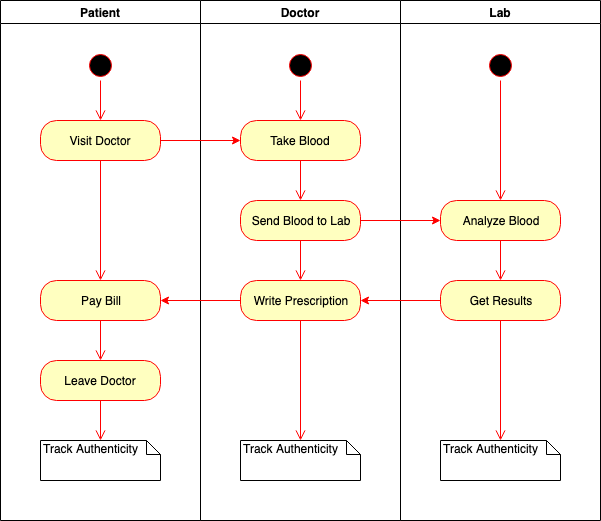

The diagram above was exported from draw.io. Its source (the exported page's mxGraphModel, read from the mxfile embedded in the PNG):
<mxGraphModel dx="790" dy="471" grid="1" gridSize="10" guides="1" tooltips="1" connect="1" arrows="1" fold="1" page="1" pageScale="1" pageWidth="850" pageHeight="1100" math="0" shadow="0">
  <root>
    <mxCell id="0" />
    <mxCell id="1" parent="0" />
    <mxCell id="TI3fhSd6vgM9_EAeiwtv-4" value="Patient" style="swimlane;" parent="1" vertex="1">
      <mxGeometry x="40" y="40" width="200" height="520" as="geometry" />
    </mxCell>
    <mxCell id="TI3fhSd6vgM9_EAeiwtv-7" value="" style="ellipse;html=1;shape=startState;fillColor=#000000;strokeColor=#ff0000;" parent="TI3fhSd6vgM9_EAeiwtv-4" vertex="1">
      <mxGeometry x="85" y="50" width="30" height="30" as="geometry" />
    </mxCell>
    <mxCell id="TI3fhSd6vgM9_EAeiwtv-8" value="" style="edgeStyle=orthogonalEdgeStyle;html=1;verticalAlign=bottom;endArrow=open;endSize=8;strokeColor=#ff0000;entryX=0.5;entryY=0;entryDx=0;entryDy=0;" parent="TI3fhSd6vgM9_EAeiwtv-4" source="TI3fhSd6vgM9_EAeiwtv-7" target="O7vF9HQVyfrFvfutkbGP-9" edge="1">
      <mxGeometry relative="1" as="geometry">
        <mxPoint x="100" y="120" as="targetPoint" />
      </mxGeometry>
    </mxCell>
    <mxCell id="O7vF9HQVyfrFvfutkbGP-9" value="Visit Doctor" style="rounded=1;whiteSpace=wrap;html=1;arcSize=40;fontColor=#000000;fillColor=#ffffc0;strokeColor=#ff0000;" parent="TI3fhSd6vgM9_EAeiwtv-4" vertex="1">
      <mxGeometry x="40" y="120" width="120" height="40" as="geometry" />
    </mxCell>
    <mxCell id="O7vF9HQVyfrFvfutkbGP-10" value="" style="edgeStyle=orthogonalEdgeStyle;html=1;verticalAlign=bottom;endArrow=open;endSize=8;strokeColor=#ff0000;entryX=0.5;entryY=0;entryDx=0;entryDy=0;" parent="TI3fhSd6vgM9_EAeiwtv-4" source="O7vF9HQVyfrFvfutkbGP-9" target="O7vF9HQVyfrFvfutkbGP-28" edge="1">
      <mxGeometry relative="1" as="geometry">
        <mxPoint x="100" y="200" as="targetPoint" />
      </mxGeometry>
    </mxCell>
    <mxCell id="O7vF9HQVyfrFvfutkbGP-28" value="Pay Bill" style="rounded=1;whiteSpace=wrap;html=1;arcSize=40;fontColor=#000000;fillColor=#ffffc0;strokeColor=#ff0000;" parent="TI3fhSd6vgM9_EAeiwtv-4" vertex="1">
      <mxGeometry x="40" y="280" width="120" height="40" as="geometry" />
    </mxCell>
    <mxCell id="O7vF9HQVyfrFvfutkbGP-29" value="" style="edgeStyle=orthogonalEdgeStyle;html=1;verticalAlign=bottom;endArrow=open;endSize=8;strokeColor=#ff0000;" parent="TI3fhSd6vgM9_EAeiwtv-4" source="O7vF9HQVyfrFvfutkbGP-28" edge="1">
      <mxGeometry relative="1" as="geometry">
        <mxPoint x="100" y="360" as="targetPoint" />
      </mxGeometry>
    </mxCell>
    <mxCell id="O7vF9HQVyfrFvfutkbGP-31" value="Track Authenticity" style="shape=note;whiteSpace=wrap;html=1;size=14;verticalAlign=top;align=left;spacingTop=-6;" parent="TI3fhSd6vgM9_EAeiwtv-4" vertex="1">
      <mxGeometry x="40" y="440" width="120" height="40" as="geometry" />
    </mxCell>
    <mxCell id="Qb1pAsj1K78TPPWLKOfg-1" value="Leave Doctor" style="rounded=1;whiteSpace=wrap;html=1;arcSize=40;fontColor=#000000;fillColor=#ffffc0;strokeColor=#ff0000;" parent="TI3fhSd6vgM9_EAeiwtv-4" vertex="1">
      <mxGeometry x="40" y="360" width="120" height="40" as="geometry" />
    </mxCell>
    <mxCell id="Qb1pAsj1K78TPPWLKOfg-2" value="" style="edgeStyle=orthogonalEdgeStyle;html=1;verticalAlign=bottom;endArrow=open;endSize=8;strokeColor=#ff0000;" parent="TI3fhSd6vgM9_EAeiwtv-4" source="Qb1pAsj1K78TPPWLKOfg-1" edge="1">
      <mxGeometry relative="1" as="geometry">
        <mxPoint x="100" y="440" as="targetPoint" />
      </mxGeometry>
    </mxCell>
    <mxCell id="O7vF9HQVyfrFvfutkbGP-1" value="Doctor" style="swimlane;" parent="1" vertex="1">
      <mxGeometry x="240" y="40" width="200" height="520" as="geometry" />
    </mxCell>
    <mxCell id="O7vF9HQVyfrFvfutkbGP-5" value="" style="ellipse;html=1;shape=startState;fillColor=#000000;strokeColor=#ff0000;" parent="O7vF9HQVyfrFvfutkbGP-1" vertex="1">
      <mxGeometry x="85" y="50" width="30" height="30" as="geometry" />
    </mxCell>
    <mxCell id="O7vF9HQVyfrFvfutkbGP-6" value="" style="edgeStyle=orthogonalEdgeStyle;html=1;verticalAlign=bottom;endArrow=open;endSize=8;strokeColor=#ff0000;entryX=0.5;entryY=0;entryDx=0;entryDy=0;" parent="O7vF9HQVyfrFvfutkbGP-1" source="O7vF9HQVyfrFvfutkbGP-5" target="O7vF9HQVyfrFvfutkbGP-11" edge="1">
      <mxGeometry relative="1" as="geometry">
        <mxPoint x="100" y="110" as="targetPoint" />
      </mxGeometry>
    </mxCell>
    <mxCell id="O7vF9HQVyfrFvfutkbGP-11" value="Take Blood" style="rounded=1;whiteSpace=wrap;html=1;arcSize=40;fontColor=#000000;fillColor=#ffffc0;strokeColor=#ff0000;" parent="O7vF9HQVyfrFvfutkbGP-1" vertex="1">
      <mxGeometry x="40" y="120" width="120" height="40" as="geometry" />
    </mxCell>
    <mxCell id="O7vF9HQVyfrFvfutkbGP-12" value="" style="edgeStyle=orthogonalEdgeStyle;html=1;verticalAlign=bottom;endArrow=open;endSize=8;strokeColor=#ff0000;entryX=0.5;entryY=0;entryDx=0;entryDy=0;" parent="O7vF9HQVyfrFvfutkbGP-1" source="O7vF9HQVyfrFvfutkbGP-11" target="O7vF9HQVyfrFvfutkbGP-14" edge="1">
      <mxGeometry relative="1" as="geometry">
        <mxPoint x="100" y="200" as="targetPoint" />
      </mxGeometry>
    </mxCell>
    <mxCell id="O7vF9HQVyfrFvfutkbGP-14" value="Send Blood to Lab" style="rounded=1;whiteSpace=wrap;html=1;arcSize=40;fontColor=#000000;fillColor=#ffffc0;strokeColor=#ff0000;" parent="O7vF9HQVyfrFvfutkbGP-1" vertex="1">
      <mxGeometry x="40" y="200" width="120" height="40" as="geometry" />
    </mxCell>
    <mxCell id="O7vF9HQVyfrFvfutkbGP-15" value="" style="edgeStyle=orthogonalEdgeStyle;html=1;verticalAlign=bottom;endArrow=open;endSize=8;strokeColor=#ff0000;" parent="O7vF9HQVyfrFvfutkbGP-1" source="O7vF9HQVyfrFvfutkbGP-14" edge="1">
      <mxGeometry relative="1" as="geometry">
        <mxPoint x="100" y="280" as="targetPoint" />
      </mxGeometry>
    </mxCell>
    <mxCell id="O7vF9HQVyfrFvfutkbGP-23" value="Write Prescription" style="rounded=1;whiteSpace=wrap;html=1;arcSize=40;fontColor=#000000;fillColor=#ffffc0;strokeColor=#ff0000;" parent="O7vF9HQVyfrFvfutkbGP-1" vertex="1">
      <mxGeometry x="40" y="280" width="120" height="40" as="geometry" />
    </mxCell>
    <mxCell id="O7vF9HQVyfrFvfutkbGP-24" value="" style="edgeStyle=orthogonalEdgeStyle;html=1;verticalAlign=bottom;endArrow=open;endSize=8;strokeColor=#ff0000;entryX=0.5;entryY=0;entryDx=0;entryDy=0;entryPerimeter=0;" parent="O7vF9HQVyfrFvfutkbGP-1" source="O7vF9HQVyfrFvfutkbGP-23" target="O7vF9HQVyfrFvfutkbGP-33" edge="1">
      <mxGeometry relative="1" as="geometry">
        <mxPoint x="100" y="350" as="targetPoint" />
      </mxGeometry>
    </mxCell>
    <mxCell id="O7vF9HQVyfrFvfutkbGP-33" value="Track Authenticity" style="shape=note;whiteSpace=wrap;html=1;size=14;verticalAlign=top;align=left;spacingTop=-6;" parent="O7vF9HQVyfrFvfutkbGP-1" vertex="1">
      <mxGeometry x="40" y="440" width="120" height="40" as="geometry" />
    </mxCell>
    <mxCell id="O7vF9HQVyfrFvfutkbGP-13" style="edgeStyle=orthogonalEdgeStyle;rounded=0;html=1;exitX=1;exitY=0.5;exitDx=0;exitDy=0;entryX=0;entryY=0.5;entryDx=0;entryDy=0;jettySize=auto;orthogonalLoop=1;strokeColor=#FF0000;" parent="1" source="O7vF9HQVyfrFvfutkbGP-9" target="O7vF9HQVyfrFvfutkbGP-11" edge="1">
      <mxGeometry relative="1" as="geometry" />
    </mxCell>
    <mxCell id="O7vF9HQVyfrFvfutkbGP-16" value="Lab" style="swimlane;" parent="1" vertex="1">
      <mxGeometry x="440" y="40" width="200" height="520" as="geometry" />
    </mxCell>
    <mxCell id="O7vF9HQVyfrFvfutkbGP-18" value="" style="ellipse;html=1;shape=startState;fillColor=#000000;strokeColor=#ff0000;" parent="O7vF9HQVyfrFvfutkbGP-16" vertex="1">
      <mxGeometry x="85" y="50" width="30" height="30" as="geometry" />
    </mxCell>
    <mxCell id="O7vF9HQVyfrFvfutkbGP-19" value="" style="edgeStyle=orthogonalEdgeStyle;html=1;verticalAlign=bottom;endArrow=open;endSize=8;strokeColor=#ff0000;entryX=0.5;entryY=0;entryDx=0;entryDy=0;" parent="O7vF9HQVyfrFvfutkbGP-16" source="O7vF9HQVyfrFvfutkbGP-18" target="O7vF9HQVyfrFvfutkbGP-20" edge="1">
      <mxGeometry relative="1" as="geometry">
        <mxPoint x="100" y="190" as="targetPoint" />
      </mxGeometry>
    </mxCell>
    <mxCell id="O7vF9HQVyfrFvfutkbGP-20" value="Analyze Blood" style="rounded=1;whiteSpace=wrap;html=1;arcSize=40;fontColor=#000000;fillColor=#ffffc0;strokeColor=#ff0000;" parent="O7vF9HQVyfrFvfutkbGP-16" vertex="1">
      <mxGeometry x="40" y="200" width="120" height="40" as="geometry" />
    </mxCell>
    <mxCell id="O7vF9HQVyfrFvfutkbGP-21" value="" style="edgeStyle=orthogonalEdgeStyle;html=1;verticalAlign=bottom;endArrow=open;endSize=8;strokeColor=#ff0000;" parent="O7vF9HQVyfrFvfutkbGP-16" source="O7vF9HQVyfrFvfutkbGP-20" edge="1">
      <mxGeometry relative="1" as="geometry">
        <mxPoint x="100" y="280" as="targetPoint" />
      </mxGeometry>
    </mxCell>
    <mxCell id="O7vF9HQVyfrFvfutkbGP-25" value="Get Results" style="rounded=1;whiteSpace=wrap;html=1;arcSize=40;fontColor=#000000;fillColor=#ffffc0;strokeColor=#ff0000;" parent="O7vF9HQVyfrFvfutkbGP-16" vertex="1">
      <mxGeometry x="40" y="280" width="120" height="40" as="geometry" />
    </mxCell>
    <mxCell id="O7vF9HQVyfrFvfutkbGP-26" value="" style="edgeStyle=orthogonalEdgeStyle;html=1;verticalAlign=bottom;endArrow=open;endSize=8;strokeColor=#ff0000;entryX=0.5;entryY=0;entryDx=0;entryDy=0;entryPerimeter=0;" parent="O7vF9HQVyfrFvfutkbGP-16" source="O7vF9HQVyfrFvfutkbGP-25" target="O7vF9HQVyfrFvfutkbGP-34" edge="1">
      <mxGeometry relative="1" as="geometry">
        <mxPoint x="100" y="350" as="targetPoint" />
      </mxGeometry>
    </mxCell>
    <mxCell id="O7vF9HQVyfrFvfutkbGP-34" value="Track Authenticity" style="shape=note;whiteSpace=wrap;html=1;size=14;verticalAlign=top;align=left;spacingTop=-6;" parent="O7vF9HQVyfrFvfutkbGP-16" vertex="1">
      <mxGeometry x="40" y="440" width="120" height="40" as="geometry" />
    </mxCell>
    <mxCell id="O7vF9HQVyfrFvfutkbGP-22" value="" style="edgeStyle=orthogonalEdgeStyle;rounded=0;html=1;jettySize=auto;orthogonalLoop=1;strokeColor=#FF0000;" parent="1" source="O7vF9HQVyfrFvfutkbGP-14" target="O7vF9HQVyfrFvfutkbGP-20" edge="1">
      <mxGeometry relative="1" as="geometry" />
    </mxCell>
    <mxCell id="O7vF9HQVyfrFvfutkbGP-27" value="" style="edgeStyle=orthogonalEdgeStyle;rounded=0;html=1;jettySize=auto;orthogonalLoop=1;strokeColor=#FF0000;" parent="1" source="O7vF9HQVyfrFvfutkbGP-25" target="O7vF9HQVyfrFvfutkbGP-23" edge="1">
      <mxGeometry relative="1" as="geometry" />
    </mxCell>
    <mxCell id="O7vF9HQVyfrFvfutkbGP-30" value="" style="edgeStyle=orthogonalEdgeStyle;rounded=0;html=1;jettySize=auto;orthogonalLoop=1;strokeColor=#FF0000;" parent="1" source="O7vF9HQVyfrFvfutkbGP-23" target="O7vF9HQVyfrFvfutkbGP-28" edge="1">
      <mxGeometry relative="1" as="geometry" />
    </mxCell>
  </root>
</mxGraphModel>